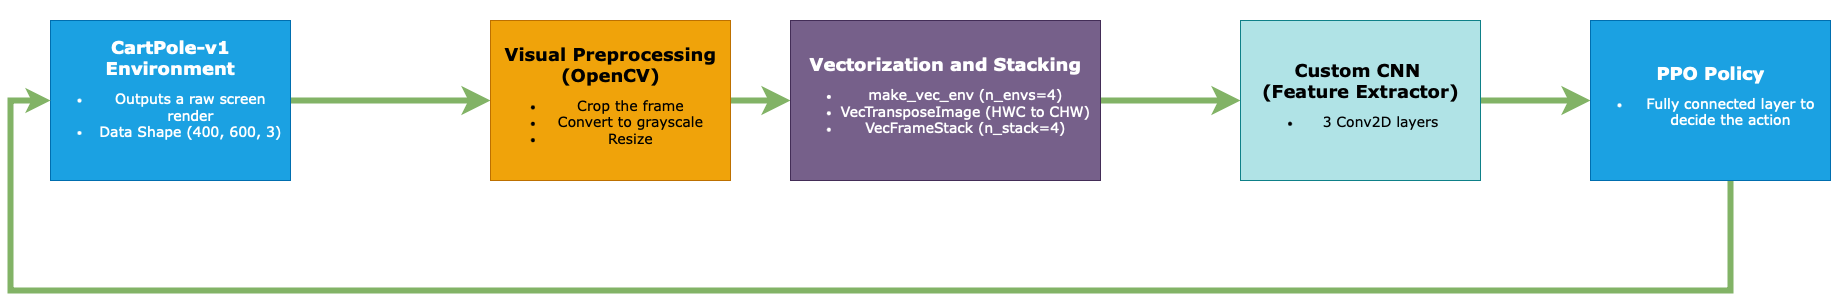

The diagram above was exported from draw.io. Its source (the exported page's mxGraphModel, read from the mxfile embedded in the PNG):
<mxGraphModel dx="3396" dy="797" grid="0" gridSize="10" guides="1" tooltips="1" connect="1" arrows="1" fold="1" page="1" pageScale="1" pageWidth="394" pageHeight="276" math="0" shadow="0">
  <root>
    <mxCell id="0" />
    <mxCell id="1" parent="0" />
    <mxCell id="ZvKtOTSXdSLhtWfPp86c-3" value="" style="edgeStyle=orthogonalEdgeStyle;rounded=0;orthogonalLoop=1;jettySize=auto;html=1;fillColor=#d5e8d4;gradientColor=#97d077;strokeColor=#82b366;startSize=14;endSize=10;strokeWidth=6;" edge="1" parent="1" source="ZvKtOTSXdSLhtWfPp86c-1" target="ZvKtOTSXdSLhtWfPp86c-2">
      <mxGeometry relative="1" as="geometry" />
    </mxCell>
    <mxCell id="ZvKtOTSXdSLhtWfPp86c-1" value="&lt;b&gt;&lt;font face=&quot;Verdana&quot; style=&quot;font-size: 18px;&quot;&gt;CartPole-v1 Environment&lt;/font&gt;&lt;/b&gt;&lt;div&gt;&lt;ul&gt;&lt;li&gt;&lt;span style=&quot;font-size: 14px; font-family: Verdana;&quot;&gt;Outputs a raw screen render&lt;/span&gt;&lt;br&gt;&lt;/li&gt;&lt;li&gt;&lt;span style=&quot;font-family: Verdana; font-size: 14px;&quot;&gt;Data Shape (400, 600, 3)&lt;/span&gt;&lt;br&gt;&lt;/li&gt;&lt;/ul&gt;&lt;/div&gt;&lt;div&gt;&lt;div&gt;&lt;br&gt;&lt;/div&gt;&lt;/div&gt;" style="rounded=0;whiteSpace=wrap;html=1;fillColor=#1ba1e2;fontColor=#ffffff;strokeColor=#006EAF;" vertex="1" parent="1">
      <mxGeometry x="-1067" y="740" width="240" height="160" as="geometry" />
    </mxCell>
    <mxCell id="ZvKtOTSXdSLhtWfPp86c-5" value="" style="edgeStyle=orthogonalEdgeStyle;rounded=0;orthogonalLoop=1;jettySize=auto;html=1;startSize=14;endSize=10;strokeWidth=6;fillColor=#d5e8d4;gradientColor=#97d077;strokeColor=#82b366;" edge="1" parent="1" source="ZvKtOTSXdSLhtWfPp86c-2" target="ZvKtOTSXdSLhtWfPp86c-4">
      <mxGeometry relative="1" as="geometry" />
    </mxCell>
    <mxCell id="ZvKtOTSXdSLhtWfPp86c-2" value="&lt;font face=&quot;Verdana&quot; style=&quot;font-size: 18px;&quot;&gt;&lt;b&gt;Visual Preprocessing&lt;/b&gt;&lt;/font&gt;&lt;div&gt;&lt;font face=&quot;Verdana&quot; style=&quot;font-size: 18px;&quot;&gt;&lt;b&gt;(OpenCV)&lt;/b&gt;&lt;/font&gt;&lt;/div&gt;&lt;div&gt;&lt;ul&gt;&lt;li&gt;&lt;font style=&quot;font-size: 14px;&quot; face=&quot;Verdana&quot;&gt;Crop the frame&lt;/font&gt;&lt;/li&gt;&lt;li&gt;&lt;font style=&quot;font-size: 14px;&quot; face=&quot;Verdana&quot;&gt;Convert to grayscale&lt;/font&gt;&lt;/li&gt;&lt;li&gt;&lt;font style=&quot;font-size: 14px;&quot; face=&quot;Verdana&quot;&gt;Resize&lt;/font&gt;&lt;/li&gt;&lt;/ul&gt;&lt;/div&gt;" style="rounded=0;whiteSpace=wrap;html=1;fillColor=#f0a30a;fontColor=#000000;strokeColor=#BD7000;" vertex="1" parent="1">
      <mxGeometry x="-627" y="740" width="240" height="160" as="geometry" />
    </mxCell>
    <mxCell id="ZvKtOTSXdSLhtWfPp86c-7" value="" style="edgeStyle=orthogonalEdgeStyle;rounded=0;orthogonalLoop=1;jettySize=auto;html=1;fillColor=#d5e8d4;gradientColor=#97d077;strokeColor=#82b366;strokeWidth=6;startSize=14;endSize=10;" edge="1" parent="1" source="ZvKtOTSXdSLhtWfPp86c-4" target="ZvKtOTSXdSLhtWfPp86c-6">
      <mxGeometry relative="1" as="geometry" />
    </mxCell>
    <mxCell id="ZvKtOTSXdSLhtWfPp86c-8" value="&lt;span style=&quot;color: light-dark(transparent, rgb(255, 38, 0));&quot;&gt;&lt;font style=&quot;font-size: 20px;&quot;&gt;(4,4,84,84)&lt;/font&gt;&lt;/span&gt;" style="edgeLabel;html=1;align=center;verticalAlign=middle;resizable=0;points=[];labelBackgroundColor=none;" vertex="1" connectable="0" parent="ZvKtOTSXdSLhtWfPp86c-7">
      <mxGeometry x="-0.2" y="-1" relative="1" as="geometry">
        <mxPoint x="7" y="-21" as="offset" />
      </mxGeometry>
    </mxCell>
    <mxCell id="ZvKtOTSXdSLhtWfPp86c-4" value="&lt;font face=&quot;Verdana&quot; style=&quot;font-size: 18px;&quot;&gt;&lt;b&gt;Vectorization and Stacking&lt;/b&gt;&lt;/font&gt;&lt;div&gt;&lt;ul&gt;&lt;li&gt;&lt;font face=&quot;Verdana&quot;&gt;&lt;span style=&quot;font-size: 14px;&quot;&gt;make_vec_env (n_envs=4)&lt;/span&gt;&lt;/font&gt;&lt;/li&gt;&lt;li&gt;&lt;font style=&quot;font-size: 14px;&quot; face=&quot;Verdana&quot;&gt;VecTransposeImage (HWC to CHW)&lt;/font&gt;&lt;/li&gt;&lt;li&gt;&lt;font style=&quot;font-size: 14px;&quot; face=&quot;Verdana&quot;&gt;VecFrameStack (n_stack=4)&lt;/font&gt;&lt;/li&gt;&lt;/ul&gt;&lt;/div&gt;" style="rounded=0;whiteSpace=wrap;html=1;fillColor=#76608a;fontColor=#ffffff;strokeColor=#432D57;" vertex="1" parent="1">
      <mxGeometry x="-327" y="740" width="310" height="160" as="geometry" />
    </mxCell>
    <mxCell id="ZvKtOTSXdSLhtWfPp86c-11" value="" style="edgeStyle=orthogonalEdgeStyle;rounded=0;orthogonalLoop=1;jettySize=auto;html=1;fillColor=#d5e8d4;gradientColor=#97d077;strokeColor=#82b366;strokeWidth=6;startSize=14;endSize=10;" edge="1" parent="1" source="ZvKtOTSXdSLhtWfPp86c-6" target="ZvKtOTSXdSLhtWfPp86c-10">
      <mxGeometry relative="1" as="geometry" />
    </mxCell>
    <mxCell id="ZvKtOTSXdSLhtWfPp86c-6" value="&lt;div&gt;&lt;font face=&quot;Verdana&quot; style=&quot;font-size: 18px;&quot;&gt;&lt;b&gt;Custom CNN&amp;nbsp;&lt;/b&gt;&lt;/font&gt;&lt;/div&gt;&lt;div&gt;&lt;font face=&quot;Verdana&quot; style=&quot;font-size: 18px;&quot;&gt;&lt;b&gt;(Feature Extractor)&lt;/b&gt;&lt;/font&gt;&lt;/div&gt;&lt;div&gt;&lt;ul&gt;&lt;li&gt;&lt;span style=&quot;font-size: 14px; font-family: Verdana;&quot;&gt;3 Conv2D layers&lt;br&gt;&lt;/span&gt;&lt;/li&gt;&lt;/ul&gt;&lt;/div&gt;" style="rounded=0;whiteSpace=wrap;html=1;fillColor=#b0e3e6;strokeColor=#0e8088;" vertex="1" parent="1">
      <mxGeometry x="123" y="740" width="240" height="160" as="geometry" />
    </mxCell>
    <mxCell id="ZvKtOTSXdSLhtWfPp86c-14" style="edgeStyle=orthogonalEdgeStyle;rounded=0;orthogonalLoop=1;jettySize=auto;html=1;exitX=1;exitY=0.5;exitDx=0;exitDy=0;entryX=0;entryY=0.5;entryDx=0;entryDy=0;strokeWidth=6;fillColor=#d5e8d4;gradientColor=#97d077;strokeColor=#82b366;startSize=14;" edge="1" parent="1">
      <mxGeometry relative="1" as="geometry">
        <mxPoint x="573" y="820" as="sourcePoint" />
        <mxPoint x="-1067" y="820" as="targetPoint" />
        <Array as="points">
          <mxPoint x="613" y="820" />
          <mxPoint x="613" y="1010" />
          <mxPoint x="-1107" y="1010" />
          <mxPoint x="-1107" y="820" />
        </Array>
      </mxGeometry>
    </mxCell>
    <mxCell id="ZvKtOTSXdSLhtWfPp86c-10" value="&lt;div&gt;&lt;b style=&quot;font-size: 18px; font-family: Verdana;&quot;&gt;PPO Policy&lt;/b&gt;&lt;/div&gt;&lt;div&gt;&lt;ul&gt;&lt;li&gt;&lt;font face=&quot;Verdana&quot;&gt;&lt;span style=&quot;font-size: 14px;&quot;&gt;Fully connected layer to decide the action&lt;/span&gt;&lt;/font&gt;&lt;/li&gt;&lt;/ul&gt;&lt;/div&gt;" style="rounded=0;whiteSpace=wrap;html=1;fillColor=#1ba1e2;fontColor=#ffffff;strokeColor=#006EAF;" vertex="1" parent="1">
      <mxGeometry x="473" y="740" width="240" height="160" as="geometry" />
    </mxCell>
    <mxCell id="ZvKtOTSXdSLhtWfPp86c-12" value="&lt;span style=&quot;color: light-dark(transparent, rgb(255, 38, 0));&quot;&gt;&lt;font style=&quot;font-size: 20px;&quot;&gt;(4,128)&lt;/font&gt;&lt;/span&gt;" style="edgeLabel;html=1;align=center;verticalAlign=middle;resizable=0;points=[];labelBackgroundColor=none;" vertex="1" connectable="0" parent="1">
      <mxGeometry x="415" y="800" as="geometry" />
    </mxCell>
    <mxCell id="ZvKtOTSXdSLhtWfPp86c-16" value="&lt;span style=&quot;color: light-dark(transparent, rgb(255, 38, 0));&quot;&gt;&lt;font style=&quot;font-size: 20px;&quot;&gt;(4,1) action batch&lt;/font&gt;&lt;/span&gt;" style="edgeLabel;html=1;align=center;verticalAlign=middle;resizable=0;points=[];labelBackgroundColor=none;" vertex="1" connectable="0" parent="1">
      <mxGeometry x="-67" y="990" as="geometry" />
    </mxCell>
    <mxCell id="ZvKtOTSXdSLhtWfPp86c-17" value="&lt;font style=&quot;color: light-dark(transparent, rgb(0, 97, 255)); font-size: 24px;&quot;&gt;State (s)&lt;/font&gt;" style="edgeLabel;html=1;align=center;verticalAlign=middle;resizable=0;points=[];labelBackgroundColor=none;" vertex="1" connectable="0" parent="1">
      <mxGeometry x="73" y="720" as="geometry">
        <mxPoint x="-27" y="53" as="offset" />
      </mxGeometry>
    </mxCell>
    <mxCell id="ZvKtOTSXdSLhtWfPp86c-18" value="&lt;font style=&quot;color: light-dark(transparent, rgb(0, 97, 255)); font-size: 24px;&quot;&gt;Action (a)&lt;/font&gt;" style="edgeLabel;html=1;align=center;verticalAlign=middle;resizable=0;points=[];labelBackgroundColor=none;" vertex="1" connectable="0" parent="1">
      <mxGeometry x="-45" y="905" as="geometry">
        <mxPoint x="-27" y="53" as="offset" />
      </mxGeometry>
    </mxCell>
    <mxCell id="ZvKtOTSXdSLhtWfPp86c-19" value="&lt;font style=&quot;color: light-dark(transparent, rgb(0, 97, 255)); font-size: 24px;&quot;&gt;Next State (s')&lt;/font&gt;&lt;div&gt;&lt;font style=&quot;color: light-dark(transparent, rgb(0, 97, 255)); font-size: 24px;&quot;&gt;Reward (r)&lt;/font&gt;&lt;/div&gt;" style="edgeLabel;html=1;align=center;verticalAlign=middle;resizable=0;points=[];labelBackgroundColor=none;" vertex="1" connectable="0" parent="1">
      <mxGeometry x="-704" y="730" as="geometry">
        <mxPoint x="-27" y="53" as="offset" />
      </mxGeometry>
    </mxCell>
  </root>
</mxGraphModel>